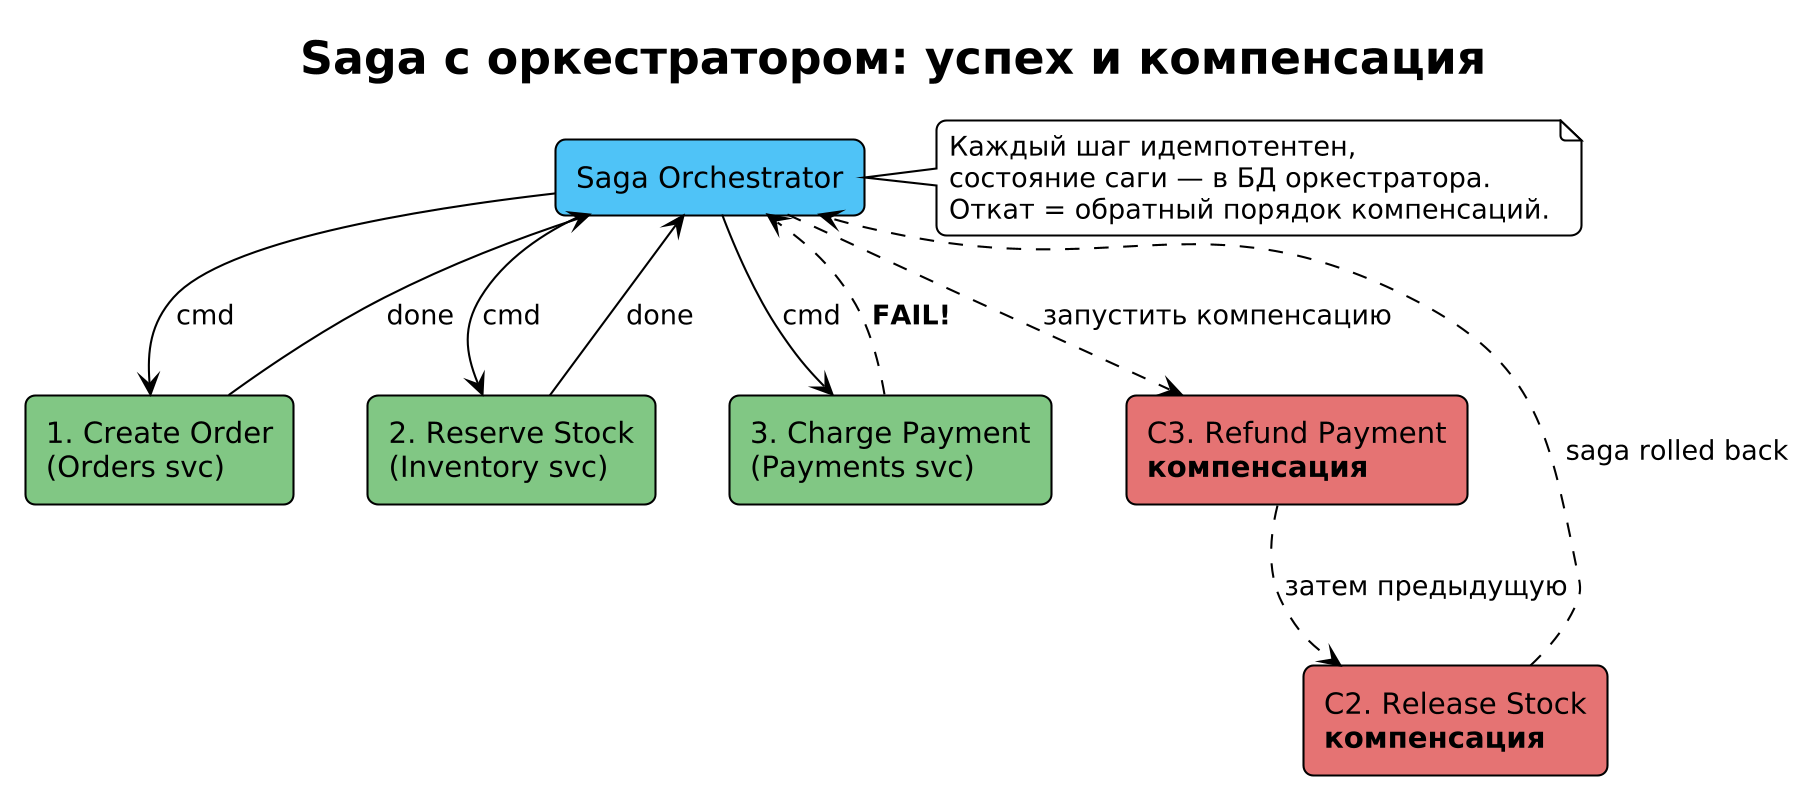

The diagram above was rendered by PlantUML. Its source (embedded in the PNG):
@startuml 05_saga_orchestration
skinparam dpi 200
!theme plain
skinparam backgroundColor #FFFFFF
skinparam defaultFontName "DejaVu Sans"
skinparam shadowing false
skinparam roundcorner 10
title Saga с оркестратором: успех и компенсация

rectangle "Saga Orchestrator" as ORCH #4FC3F7

rectangle "1. Create Order\n(Orders svc)" as S1 #81C784
rectangle "2. Reserve Stock\n(Inventory svc)" as S2 #81C784
rectangle "3. Charge Payment\n(Payments svc)" as S3 #81C784
rectangle "C2. Release Stock\n**компенсация**" as C2 #E57373
rectangle "C3. Refund Payment\n**компенсация**" as C3 #E57373

ORCH --> S1 : cmd
S1 --> ORCH : done
ORCH --> S2 : cmd
S2 --> ORCH : done
ORCH --> S3 : cmd
S3 ..> ORCH : **FAIL!**

ORCH ..> C3 : запустить компенсацию
C3 ..> C2 : затем предыдущую
C2 ..> ORCH : saga rolled back

note right of ORCH
  Каждый шаг идемпотентен,
  состояние саги — в БД оркестратора.
  Откат = обратный порядок компенсаций.
end note
@enduml